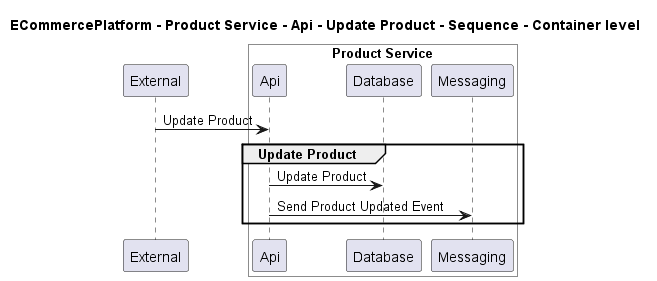

The diagram above was rendered by PlantUML. Its source (embedded in the PNG):
@startuml

title ECommercePlatform - Product Service - Api - Update Product - Sequence - Container level

participant "External" as C4InterFlow.SoftwareSystems.ExternalSystem

box "Product Service" #White
    participant "Api" as ECommercePlatform.SoftwareSystems.ProductService.Containers.Api
    participant "Database" as ECommercePlatform.SoftwareSystems.ProductService.Containers.Database
    participant "Messaging" as ECommercePlatform.SoftwareSystems.ProductService.Containers.Messaging
end box


C4InterFlow.SoftwareSystems.ExternalSystem -> ECommercePlatform.SoftwareSystems.ProductService.Containers.Api : Update Product
group Update Product
ECommercePlatform.SoftwareSystems.ProductService.Containers.Api -> ECommercePlatform.SoftwareSystems.ProductService.Containers.Database : Update Product
ECommercePlatform.SoftwareSystems.ProductService.Containers.Api -> ECommercePlatform.SoftwareSystems.ProductService.Containers.Messaging : Send Product Updated Event
end


@enduml